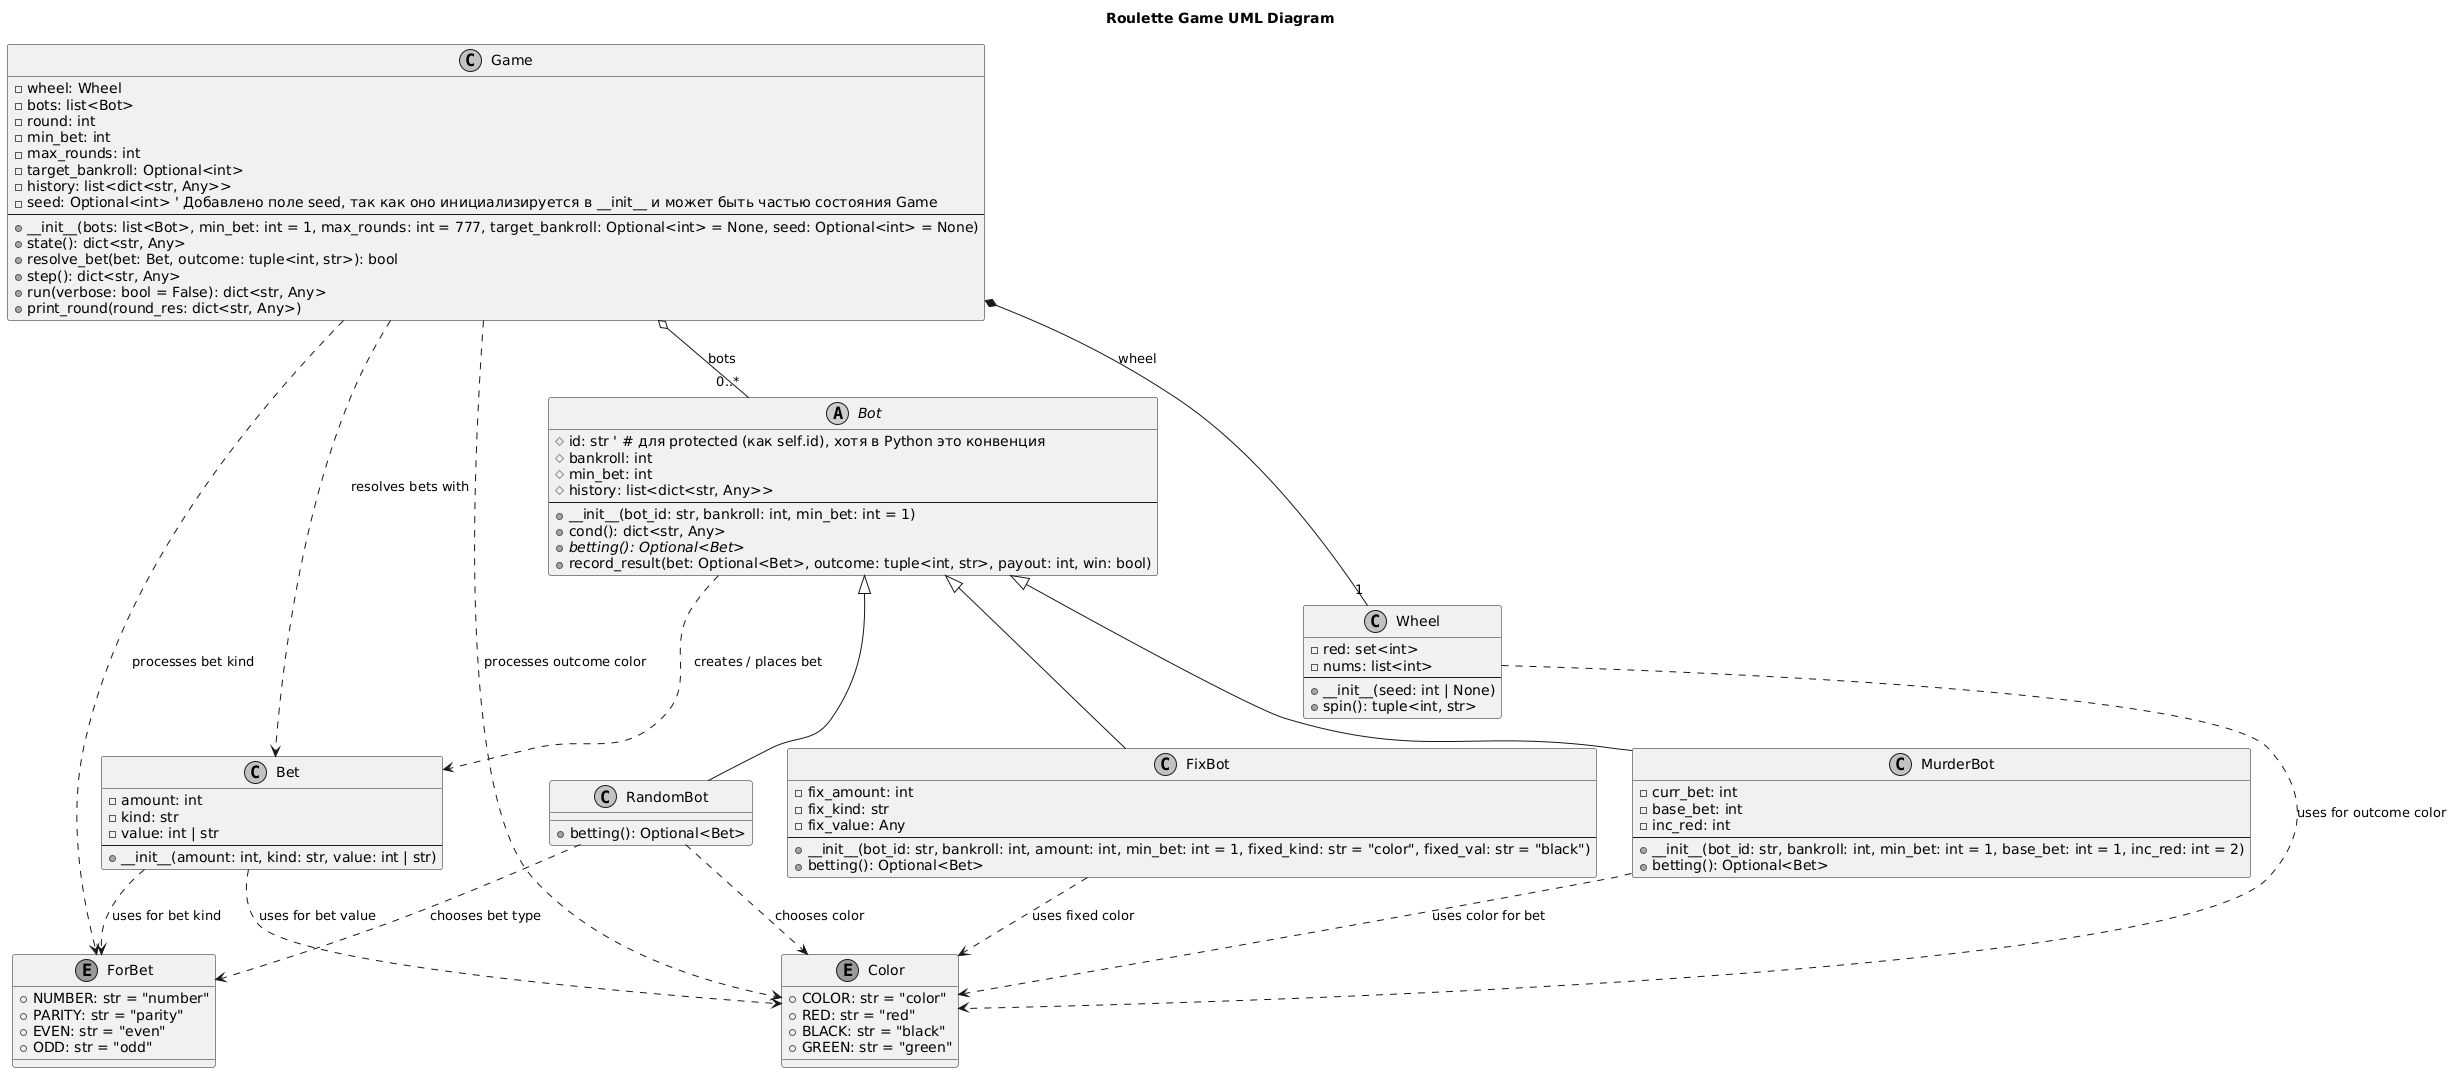

The diagram above was rendered by PlantUML. Its source (embedded in the PNG):
@startuml
title Roulette Game UML Diagram

skinparam monochrome true
skinparam shadowing false
skinparam classFontStyle italic for abstract
' skinparam linetype ortho ' Optional: для прямых углов линий

' --- Enum Color ---
enum Color << (E,orchid) >> {
  + COLOR: str = "color"
  + RED: str = "red"
  + BLACK: str = "black"
  + GREEN: str = "green"
}

' --- Enum ForBet ---
enum ForBet << (E,orchid) >> {
  + NUMBER: str = "number"
  + PARITY: str = "parity"
  + EVEN: str = "even"
  + ODD: str = "odd"
}

' --- Класс Bet ---
class Bet {
  - amount: int
  - kind: str
  - value: int | str
  --
  + __init__(amount: int, kind: str, value: int | str)
}

' --- Класс Wheel ---
class Wheel {
  - red: set<int>
  - nums: list<int>
  --
  + __init__(seed: int | None)
  + spin(): tuple<int, str>
}

' --- Абстрактный класс Bot ---
abstract class Bot {
  # id: str ' # для protected (как self.id), хотя в Python это конвенция
  # bankroll: int
  # min_bet: int
  # history: list<dict<str, Any>>
  --
  + __init__(bot_id: str, bankroll: int, min_bet: int = 1)
  + cond(): dict<str, Any>
  {abstract} + betting(): Optional<Bet>
  + record_result(bet: Optional<Bet>, outcome: tuple<int, str>, payout: int, win: bool)
}

' --- FixBot ---
class FixBot {
  - fix_amount: int
  - fix_kind: str
  - fix_value: Any
  --
  + __init__(bot_id: str, bankroll: int, amount: int, min_bet: int = 1, fixed_kind: str = "color", fixed_val: str = "black")
  + betting(): Optional<Bet>
}

' --- MurderBot ---
class MurderBot {
  - curr_bet: int
  - base_bet: int
  - inc_red: int
  --
  + __init__(bot_id: str, bankroll: int, min_bet: int = 1, base_bet: int = 1, inc_red: int = 2)
  + betting(): Optional<Bet>
}

' --- RandomBot ---
class RandomBot {
  + betting(): Optional<Bet>
}

' --- Game ---
class Game {
  - wheel: Wheel
  - bots: list<Bot>
  - round: int
  - min_bet: int
  - max_rounds: int
  - target_bankroll: Optional<int>
  - history: list<dict<str, Any>>
  - seed: Optional<int> ' Добавлено поле seed, так как оно инициализируется в __init__ и может быть частью состояния Game
  --
  + __init__(bots: list<Bot>, min_bet: int = 1, max_rounds: int = 777, target_bankroll: Optional<int> = None, seed: Optional<int> = None)
  + state(): dict<str, Any>
  + resolve_bet(bet: Bet, outcome: tuple<int, str>): bool
  + step(): dict<str, Any>
  + run(verbose: bool = False): dict<str, Any>
  + print_round(round_res: dict<str, Any>)
}

' --- Наследование ---
Bot <|-- FixBot
Bot <|-- MurderBot
Bot <|-- RandomBot

' --- Связи между классами ---
' Композиция: Колесо - неотъемлемая часть Игры, без Игры колесо не существует в данном контексте.
Game *-- "1" Wheel : wheel

' Агрегация: Игра содержит ботов, но боты могут существовать и независимо от Игры.
' Множественность "0..*" (или просто "*") указывает на ноль или более ботов.
Game o-- "0..*" Bot : bots

' Зависимость: Бот создает объект Bet при размещении ставки.
Bot ..> Bet : creates / places bet

' Зависимость: Игра использует Bet для разрешения ставок.
Game ..> Bet : resolves bets with

' Зависимость: Wheel использует Enum Color для возвращаемого значения.
Wheel ..> Color : uses for outcome color

' Зависимость: Bet использует Enum ForBet для типа ставки.
Bet ..> ForBet : uses for bet kind

' Зависимость: Bet использует Enum Color для значения ставки (красный/черный).
Bet ..> Color : uses for bet value

' Зависимости конкретных ботов от перечислений, которые они используют для своих стратегий.
' Можно оставить для ясности, что именно эти боты выбирают конкретные значения.
FixBot ..> Color : uses fixed color
MurderBot ..> Color : uses color for bet
RandomBot ..> Color : chooses color
RandomBot ..> ForBet : chooses bet type

' Зависимости Game от перечислений (для обработки результатов)
Game ..> Color : processes outcome color
Game ..> ForBet : processes bet kind
@enduml